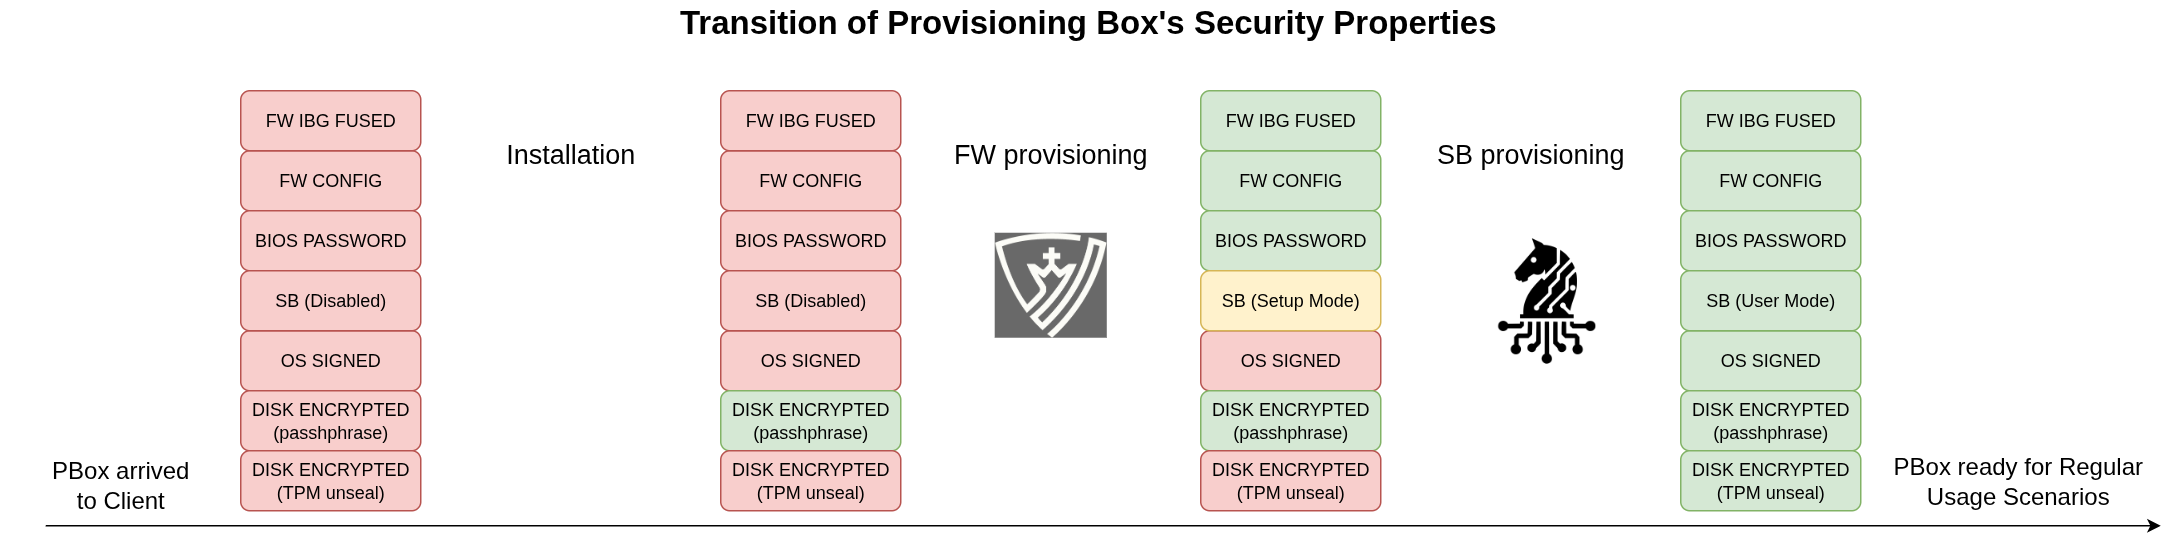

The diagram above was exported from draw.io. Its source (the exported page's mxGraphModel, read from the mxfile embedded in the PNG):
<mxGraphModel dx="1678" dy="992" grid="1" gridSize="10" guides="1" tooltips="1" connect="1" arrows="1" fold="1" page="1" pageScale="1" pageWidth="850" pageHeight="1100" math="0" shadow="0">
  <root>
    <mxCell id="0" />
    <mxCell id="1" parent="0" />
    <mxCell id="BJspZLlcWjSO39CDWBpM-1" value="FW CONFIG" style="rounded=1;whiteSpace=wrap;html=1;fillColor=#f8cecc;strokeColor=#b85450;" vertex="1" parent="1">
      <mxGeometry x="170" y="849" width="120" height="40" as="geometry" />
    </mxCell>
    <mxCell id="BJspZLlcWjSO39CDWBpM-2" value="FW IBG FUSED" style="rounded=1;whiteSpace=wrap;html=1;fillColor=#f8cecc;strokeColor=#b85450;" vertex="1" parent="1">
      <mxGeometry x="170" y="809" width="120" height="40" as="geometry" />
    </mxCell>
    <mxCell id="BJspZLlcWjSO39CDWBpM-3" value="OS SIGNED" style="rounded=1;whiteSpace=wrap;html=1;fillColor=#f8cecc;strokeColor=#b85450;" vertex="1" parent="1">
      <mxGeometry x="170" y="969" width="120" height="40" as="geometry" />
    </mxCell>
    <mxCell id="BJspZLlcWjSO39CDWBpM-4" value="DISK ENCRYPTED (passhphrase)" style="rounded=1;whiteSpace=wrap;html=1;fillColor=#f8cecc;strokeColor=#b85450;" vertex="1" parent="1">
      <mxGeometry x="170" y="1009" width="120" height="40" as="geometry" />
    </mxCell>
    <mxCell id="BJspZLlcWjSO39CDWBpM-5" value="DISK ENCRYPTED (TPM unseal)" style="rounded=1;whiteSpace=wrap;html=1;fillColor=#f8cecc;strokeColor=#b85450;" vertex="1" parent="1">
      <mxGeometry x="170" y="1049" width="120" height="40" as="geometry" />
    </mxCell>
    <mxCell id="BJspZLlcWjSO39CDWBpM-6" value="BIOS PASSWORD" style="rounded=1;whiteSpace=wrap;html=1;fillColor=#f8cecc;strokeColor=#b85450;" vertex="1" parent="1">
      <mxGeometry x="170" y="889" width="120" height="40" as="geometry" />
    </mxCell>
    <mxCell id="BJspZLlcWjSO39CDWBpM-7" value="&lt;div&gt;SB (Disabled)&lt;/div&gt;" style="rounded=1;whiteSpace=wrap;html=1;fillColor=#f8cecc;strokeColor=#b85450;" vertex="1" parent="1">
      <mxGeometry x="170" y="929" width="120" height="40" as="geometry" />
    </mxCell>
    <mxCell id="BJspZLlcWjSO39CDWBpM-8" value="FW CONFIG" style="rounded=1;whiteSpace=wrap;html=1;fillColor=#f8cecc;strokeColor=#b85450;" vertex="1" parent="1">
      <mxGeometry x="490" y="849" width="120" height="40" as="geometry" />
    </mxCell>
    <mxCell id="BJspZLlcWjSO39CDWBpM-9" value="FW IBG FUSED" style="rounded=1;whiteSpace=wrap;html=1;fillColor=#f8cecc;strokeColor=#b85450;" vertex="1" parent="1">
      <mxGeometry x="490" y="809" width="120" height="40" as="geometry" />
    </mxCell>
    <mxCell id="BJspZLlcWjSO39CDWBpM-10" value="OS SIGNED" style="rounded=1;whiteSpace=wrap;html=1;fillColor=#f8cecc;strokeColor=#b85450;" vertex="1" parent="1">
      <mxGeometry x="490" y="969" width="120" height="40" as="geometry" />
    </mxCell>
    <mxCell id="BJspZLlcWjSO39CDWBpM-11" value="DISK ENCRYPTED (passhphrase)" style="rounded=1;whiteSpace=wrap;html=1;fillColor=#d5e8d4;strokeColor=#82b366;" vertex="1" parent="1">
      <mxGeometry x="490" y="1009" width="120" height="40" as="geometry" />
    </mxCell>
    <mxCell id="BJspZLlcWjSO39CDWBpM-12" value="DISK ENCRYPTED (TPM unseal)" style="rounded=1;whiteSpace=wrap;html=1;fillColor=#f8cecc;strokeColor=#b85450;" vertex="1" parent="1">
      <mxGeometry x="490" y="1049" width="120" height="40" as="geometry" />
    </mxCell>
    <mxCell id="BJspZLlcWjSO39CDWBpM-13" value="BIOS PASSWORD" style="rounded=1;whiteSpace=wrap;html=1;fillColor=#f8cecc;strokeColor=#b85450;" vertex="1" parent="1">
      <mxGeometry x="490" y="889" width="120" height="40" as="geometry" />
    </mxCell>
    <mxCell id="BJspZLlcWjSO39CDWBpM-14" value="&lt;div&gt;SB (Disabled)&lt;/div&gt;" style="rounded=1;whiteSpace=wrap;html=1;fillColor=#f8cecc;strokeColor=#b85450;" vertex="1" parent="1">
      <mxGeometry x="490" y="929" width="120" height="40" as="geometry" />
    </mxCell>
    <mxCell id="BJspZLlcWjSO39CDWBpM-15" value="FW CONFIG" style="rounded=1;whiteSpace=wrap;html=1;fillColor=#d5e8d4;strokeColor=#82b366;" vertex="1" parent="1">
      <mxGeometry x="810" y="849" width="120" height="40" as="geometry" />
    </mxCell>
    <mxCell id="BJspZLlcWjSO39CDWBpM-16" value="FW IBG FUSED" style="rounded=1;whiteSpace=wrap;html=1;fillColor=#d5e8d4;strokeColor=#82b366;" vertex="1" parent="1">
      <mxGeometry x="810" y="809" width="120" height="40" as="geometry" />
    </mxCell>
    <mxCell id="BJspZLlcWjSO39CDWBpM-17" value="OS SIGNED" style="rounded=1;whiteSpace=wrap;html=1;fillColor=#f8cecc;strokeColor=#b85450;" vertex="1" parent="1">
      <mxGeometry x="810" y="969" width="120" height="40" as="geometry" />
    </mxCell>
    <mxCell id="BJspZLlcWjSO39CDWBpM-18" value="DISK ENCRYPTED (passhphrase)" style="rounded=1;whiteSpace=wrap;html=1;fillColor=#d5e8d4;strokeColor=#82b366;" vertex="1" parent="1">
      <mxGeometry x="810" y="1009" width="120" height="40" as="geometry" />
    </mxCell>
    <mxCell id="BJspZLlcWjSO39CDWBpM-19" value="DISK ENCRYPTED (TPM unseal)" style="rounded=1;whiteSpace=wrap;html=1;fillColor=#f8cecc;strokeColor=#b85450;" vertex="1" parent="1">
      <mxGeometry x="810" y="1049" width="120" height="40" as="geometry" />
    </mxCell>
    <mxCell id="BJspZLlcWjSO39CDWBpM-20" value="BIOS PASSWORD" style="rounded=1;whiteSpace=wrap;html=1;fillColor=#d5e8d4;strokeColor=#82b366;" vertex="1" parent="1">
      <mxGeometry x="810" y="889" width="120" height="40" as="geometry" />
    </mxCell>
    <mxCell id="BJspZLlcWjSO39CDWBpM-21" value="SB (Setup Mode)" style="rounded=1;whiteSpace=wrap;html=1;fillColor=#fff2cc;strokeColor=#d6b656;" vertex="1" parent="1">
      <mxGeometry x="810" y="929" width="120" height="40" as="geometry" />
    </mxCell>
    <mxCell id="BJspZLlcWjSO39CDWBpM-22" value="FW CONFIG" style="rounded=1;whiteSpace=wrap;html=1;fillColor=#d5e8d4;strokeColor=#82b366;" vertex="1" parent="1">
      <mxGeometry x="1130" y="849" width="120" height="40" as="geometry" />
    </mxCell>
    <mxCell id="BJspZLlcWjSO39CDWBpM-23" value="FW IBG FUSED" style="rounded=1;whiteSpace=wrap;html=1;fillColor=#d5e8d4;strokeColor=#82b366;" vertex="1" parent="1">
      <mxGeometry x="1130" y="809" width="120" height="40" as="geometry" />
    </mxCell>
    <mxCell id="BJspZLlcWjSO39CDWBpM-24" value="OS SIGNED" style="rounded=1;whiteSpace=wrap;html=1;fillColor=#d5e8d4;strokeColor=#82b366;" vertex="1" parent="1">
      <mxGeometry x="1130" y="969" width="120" height="40" as="geometry" />
    </mxCell>
    <mxCell id="BJspZLlcWjSO39CDWBpM-25" value="DISK ENCRYPTED (passhphrase)" style="rounded=1;whiteSpace=wrap;html=1;fillColor=#d5e8d4;strokeColor=#82b366;" vertex="1" parent="1">
      <mxGeometry x="1130" y="1009" width="120" height="40" as="geometry" />
    </mxCell>
    <mxCell id="BJspZLlcWjSO39CDWBpM-26" value="DISK ENCRYPTED (TPM unseal)" style="rounded=1;whiteSpace=wrap;html=1;fillColor=#d5e8d4;strokeColor=#82b366;" vertex="1" parent="1">
      <mxGeometry x="1130" y="1049" width="120" height="40" as="geometry" />
    </mxCell>
    <mxCell id="BJspZLlcWjSO39CDWBpM-27" value="BIOS PASSWORD" style="rounded=1;whiteSpace=wrap;html=1;fillColor=#d5e8d4;strokeColor=#82b366;" vertex="1" parent="1">
      <mxGeometry x="1130" y="889" width="120" height="40" as="geometry" />
    </mxCell>
    <mxCell id="BJspZLlcWjSO39CDWBpM-28" value="&lt;div&gt;SB (User Mode)&lt;/div&gt;" style="rounded=1;whiteSpace=wrap;html=1;fillColor=#d5e8d4;strokeColor=#82b366;" vertex="1" parent="1">
      <mxGeometry x="1130" y="929" width="120" height="40" as="geometry" />
    </mxCell>
    <mxCell id="BJspZLlcWjSO39CDWBpM-29" value="&lt;font style=&quot;font-size: 18px;&quot;&gt;Installation&lt;/font&gt;" style="text;html=1;align=center;verticalAlign=middle;whiteSpace=wrap;rounded=0;" vertex="1" parent="1">
      <mxGeometry x="310" y="829" width="160" height="45" as="geometry" />
    </mxCell>
    <mxCell id="BJspZLlcWjSO39CDWBpM-30" value="&lt;font style=&quot;font-size: 18px;&quot;&gt;FW provisioning&lt;/font&gt;" style="text;html=1;align=center;verticalAlign=middle;whiteSpace=wrap;rounded=0;" vertex="1" parent="1">
      <mxGeometry x="630" y="829" width="160" height="45" as="geometry" />
    </mxCell>
    <mxCell id="BJspZLlcWjSO39CDWBpM-31" value="&lt;font style=&quot;font-size: 18px;&quot;&gt;SB provisioning&lt;/font&gt;" style="text;html=1;align=center;verticalAlign=middle;whiteSpace=wrap;rounded=0;" vertex="1" parent="1">
      <mxGeometry x="950" y="829" width="160" height="45" as="geometry" />
    </mxCell>
    <mxCell id="BJspZLlcWjSO39CDWBpM-32" value="&lt;b&gt;Transition of Provisioning&amp;nbsp;&lt;span style=&quot;background-color: transparent; color: light-dark(rgb(0, 0, 0), rgb(255, 255, 255));&quot;&gt;Box's Security Properties&lt;/span&gt;&lt;/b&gt;" style="text;html=1;align=center;verticalAlign=middle;whiteSpace=wrap;rounded=0;fontSize=22;" vertex="1" parent="1">
      <mxGeometry x="350" y="749" width="770" height="30" as="geometry" />
    </mxCell>
    <mxCell id="BJspZLlcWjSO39CDWBpM-33" value="&lt;font style=&quot;font-size: 16px; background-color: light-dark(#ffffff, var(--ge-dark-color, #121212));&quot;&gt;PBox ready for Regular Usage Scenarios&lt;/font&gt;" style="text;html=1;align=center;verticalAlign=middle;whiteSpace=wrap;rounded=0;" vertex="1" parent="1">
      <mxGeometry x="1250" y="1051.5" width="210" height="35" as="geometry" />
    </mxCell>
    <mxCell id="BJspZLlcWjSO39CDWBpM-34" value="" style="endArrow=classic;html=1;rounded=0;" edge="1" parent="1">
      <mxGeometry width="50" height="50" relative="1" as="geometry">
        <mxPoint x="40" y="1099" as="sourcePoint" />
        <mxPoint x="1450" y="1099" as="targetPoint" />
      </mxGeometry>
    </mxCell>
    <mxCell id="BJspZLlcWjSO39CDWBpM-35" value="" style="shape=image;verticalLabelPosition=bottom;labelBackgroundColor=default;verticalAlign=top;aspect=fixed;imageAspect=0;image=data:image/png,(base64 omitted: 10104 chars);imageBackground=#696969;" vertex="1" parent="1">
      <mxGeometry x="672.64" y="903.66" width="74.72" height="70" as="geometry" />
    </mxCell>
    <mxCell id="BJspZLlcWjSO39CDWBpM-36" value="" style="shape=image;verticalLabelPosition=bottom;labelBackgroundColor=default;verticalAlign=top;aspect=fixed;imageAspect=0;image=https://docs.zarhus.com/images/zarhus-logo.png;" vertex="1" parent="1">
      <mxGeometry x="1000" y="903.66" width="80" height="90.67" as="geometry" />
    </mxCell>
    <mxCell id="y6raDjARJFi-FJhtW_P2-1" value="&lt;font style=&quot;font-size: 16px; background-color: light-dark(#ffffff, var(--ge-dark-color, #121212));&quot;&gt;PBox arrived&lt;/font&gt;&lt;div&gt;&lt;font style=&quot;font-size: 16px; background-color: light-dark(#ffffff, var(--ge-dark-color, #121212));&quot;&gt;to Client&lt;/font&gt;&lt;/div&gt;" style="text;html=1;align=center;verticalAlign=middle;whiteSpace=wrap;rounded=0;" vertex="1" parent="1">
      <mxGeometry x="10" y="1056.5" width="160" height="30" as="geometry" />
    </mxCell>
  </root>
</mxGraphModel>